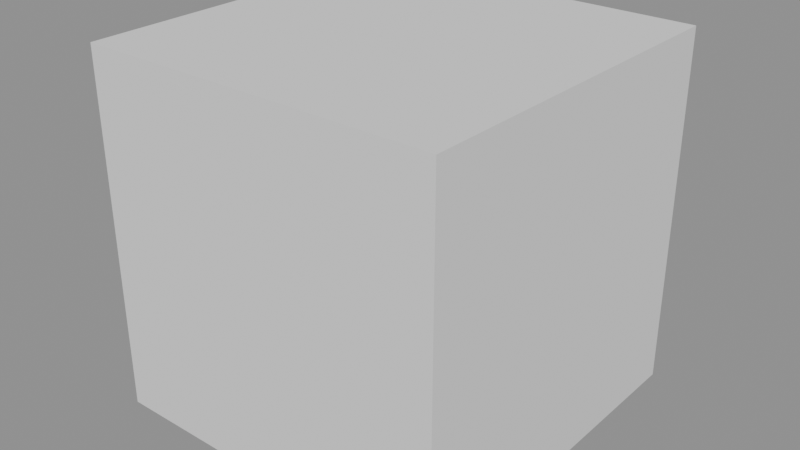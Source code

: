# Source: Bush2.blend  (saved by Blender 4.5.90; exported with 4.5.12 LTS)
import bpy
from mathutils import Matrix  # noqa: F401  (used for matrix-valued properties, if any)

bpy.ops.wm.read_factory_settings(use_empty=True)
scene = bpy.context.scene
scene.name = 'Temp_GasPump'

# ---- meshes
me_cube = bpy.data.meshes.new('Cube')
me_cube.from_pydata([(-1.0, -1.0, -1.0), (-1.0, -1.0, 1.0), (-1.0, 1.0, -1.0), (-1.0, 1.0, 1.0), (1.0, -1.0, -1.0), (1.0, -1.0, 1.0), (1.0, 1.0, -1.0), (1.0, 1.0, 1.0)], [], [(0, 1, 3, 2), (2, 3, 7, 6), (6, 7, 5, 4), (4, 5, 1, 0), (2, 6, 4, 0), (7, 3, 1, 5)])
_uv = me_cube.uv_layers.new(name='UVMap')
_uv.uv.foreach_set('vector', [0.375, 0.0, 0.625, 0.0, 0.625, 0.25, 0.375, 0.25, 0.375, 0.25, 0.625, 0.25, 0.625, 0.5, 0.375, 0.5, 0.375, 0.5, 0.625, 0.5, 0.625, 0.75, 0.375, 0.75, 0.375, 0.75, 0.625, 0.75, 0.625, 1.0, 0.375, 1.0, 0.125, 0.5, 0.375, 0.5, 0.375, 0.75, 0.125, 0.75, 0.625, 0.5, 0.875, 0.5, 0.875, 0.75, 0.625, 0.75])
me_cube.update()

# ---- objects
ob_cube = bpy.data.objects.new('Cube', me_cube)

# ---- transforms, parenting, visibility, modifiers, constraints
ob_cube.location = (0.0, 0.0, 0.8)
ob_cube.scale = (0.8, 0.8, 0.8)

# ---- collection membership
scene.collection.objects.link(ob_cube)

# ---- scene / render settings (as saved in the file)
scene.frame_start = 1; scene.frame_end = 250; scene.frame_set(1)
scene.render.engine = 'BLENDER_EEVEE_NEXT'
scene.render.image_settings.exr_codec = 'NONE'
scene.render.simplify_subdivision_render = 0
scene.render.simplify_child_particles_render = 0.0
scene.eevee.use_volume_custom_range = False
scene.eevee.use_fast_gi = False
scene.eevee.use_shadows = False
scene.view_settings.white_balance_temperature = 0.0
scene.view_settings.white_balance_tint = 0.0
scene.view_settings.white_balance_whitepoint = (2.97, 0.5193, -0.0414)
bpy.context.view_layer.update()

# ---- added for rendering (the .blend has no active camera and no usable light): camera, sun + grey world if the file has none
cam_auto = bpy.data.cameras.new('AutoCamera')
cam_auto.lens = 50.0
cam_auto.sensor_width = 36.0
cam_auto.clip_end = 1000.0
ob_auto_camera = bpy.data.objects.new('AutoCamera', cam_auto)
scene.collection.objects.link(ob_auto_camera)
ob_auto_camera.location = (2.56406, -3.07687, 2.85125)
ob_auto_camera.rotation_euler = (1.09748, -7.21219e-08, 0.694738)
scene.camera = ob_auto_camera
light_auto_sun = bpy.data.lights.new('AutoSun', 'SUN')
light_auto_sun.energy = 3.0
light_auto_sun.angle = 0.0523599
ob_auto_sun = bpy.data.objects.new('AutoSun', light_auto_sun)
scene.collection.objects.link(ob_auto_sun)
ob_auto_sun.rotation_euler = (0.872665, 0.174533, 0.523599)
if scene.world is None:
    world_auto = bpy.data.worlds.new('AutoWorld')
    world_auto.color = (0.3, 0.3, 0.3)
    scene.world = world_auto
bpy.context.view_layer.update()
